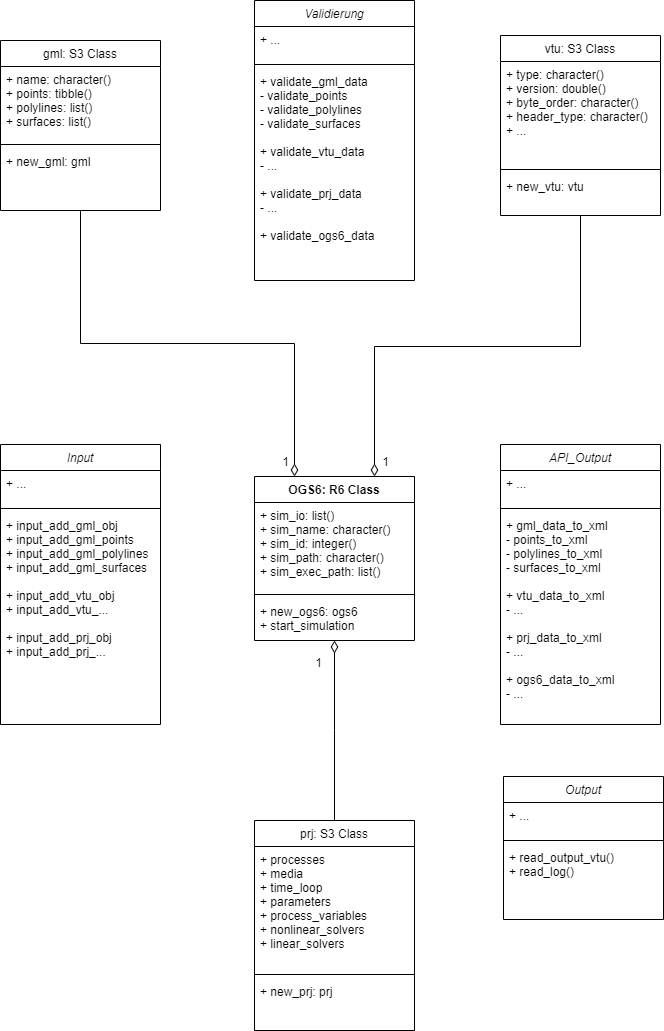

The diagram above was exported from draw.io. Its source (the exported page's mxGraphModel, read from the mxfile embedded in the PNG):
<mxGraphModel dx="1086" dy="806" grid="0" gridSize="10" guides="1" tooltips="1" connect="1" arrows="1" fold="1" page="1" pageScale="1" pageWidth="827" pageHeight="1169" math="0" shadow="0">
  <root>
    <mxCell id="WIyWlLk6GJQsqaUBKTNV-0" />
    <mxCell id="WIyWlLk6GJQsqaUBKTNV-1" parent="WIyWlLk6GJQsqaUBKTNV-0" />
    <mxCell id="zkfFHV4jXpPFQw0GAbJ--12" value="" style="endArrow=diamondThin;endSize=10;endFill=0;shadow=0;strokeWidth=1;rounded=0;edgeStyle=elbowEdgeStyle;elbow=vertical;" parent="WIyWlLk6GJQsqaUBKTNV-1" source="zkfFHV4jXpPFQw0GAbJ--6" target="zkfFHV4jXpPFQw0GAbJ--0" edge="1">
      <mxGeometry width="160" relative="1" as="geometry">
        <mxPoint x="200" y="203" as="sourcePoint" />
        <mxPoint x="200" y="203" as="targetPoint" />
      </mxGeometry>
    </mxCell>
    <mxCell id="zkfFHV4jXpPFQw0GAbJ--16" value="" style="endArrow=diamondThin;endSize=10;endFill=0;shadow=0;strokeWidth=1;rounded=0;edgeStyle=elbowEdgeStyle;elbow=vertical;entryX=0.25;entryY=0;entryDx=0;entryDy=0;" parent="WIyWlLk6GJQsqaUBKTNV-1" source="zkfFHV4jXpPFQw0GAbJ--13" target="zkfFHV4jXpPFQw0GAbJ--0" edge="1">
      <mxGeometry width="160" relative="1" as="geometry">
        <mxPoint x="210" y="373" as="sourcePoint" />
        <mxPoint x="310" y="271" as="targetPoint" />
      </mxGeometry>
    </mxCell>
    <mxCell id="zkfFHV4jXpPFQw0GAbJ--0" value="OGS6: R6 Class" style="swimlane;fontStyle=1;align=center;verticalAlign=top;childLayout=stackLayout;horizontal=1;startSize=26;horizontalStack=0;resizeParent=1;resizeLast=0;collapsible=1;marginBottom=0;rounded=0;shadow=0;strokeWidth=1;" parent="WIyWlLk6GJQsqaUBKTNV-1" vertex="1">
      <mxGeometry x="334" y="516" width="160" height="164" as="geometry">
        <mxRectangle x="230" y="140" width="160" height="26" as="alternateBounds" />
      </mxGeometry>
    </mxCell>
    <mxCell id="zkfFHV4jXpPFQw0GAbJ--1" value="+ sim_io: list()&#10;+ sim_name: character()&#10;+ sim_id: integer()&#10;+ sim_path: character()&#10;+ sim_exec_path: list()" style="text;align=left;verticalAlign=top;spacingLeft=4;spacingRight=4;overflow=hidden;rotatable=0;points=[[0,0.5],[1,0.5]];portConstraint=eastwest;" parent="zkfFHV4jXpPFQw0GAbJ--0" vertex="1">
      <mxGeometry y="26" width="160" height="88" as="geometry" />
    </mxCell>
    <mxCell id="zkfFHV4jXpPFQw0GAbJ--4" value="" style="line;html=1;strokeWidth=1;align=left;verticalAlign=middle;spacingTop=-1;spacingLeft=3;spacingRight=3;rotatable=0;labelPosition=right;points=[];portConstraint=eastwest;" parent="zkfFHV4jXpPFQw0GAbJ--0" vertex="1">
      <mxGeometry y="114" width="160" height="8" as="geometry" />
    </mxCell>
    <mxCell id="zkfFHV4jXpPFQw0GAbJ--5" value="+ new_ogs6: ogs6&#10;+ start_simulation&#10;" style="text;align=left;verticalAlign=top;spacingLeft=4;spacingRight=4;overflow=hidden;rotatable=0;points=[[0,0.5],[1,0.5]];portConstraint=eastwest;" parent="zkfFHV4jXpPFQw0GAbJ--0" vertex="1">
      <mxGeometry y="122" width="160" height="42" as="geometry" />
    </mxCell>
    <mxCell id="RqAyMCVJYmX8NeFGAwa8-19" value="Input" style="swimlane;fontStyle=2;align=center;verticalAlign=top;childLayout=stackLayout;horizontal=1;startSize=26;horizontalStack=0;resizeParent=1;resizeLast=0;collapsible=1;marginBottom=0;rounded=0;shadow=0;strokeWidth=1;" parent="WIyWlLk6GJQsqaUBKTNV-1" vertex="1">
      <mxGeometry x="80" y="484" width="160" height="280" as="geometry">
        <mxRectangle x="120" y="240" width="170" height="26" as="alternateBounds" />
      </mxGeometry>
    </mxCell>
    <mxCell id="RqAyMCVJYmX8NeFGAwa8-20" value="+ ...&#10;" style="text;align=left;verticalAlign=top;spacingLeft=4;spacingRight=4;overflow=hidden;rotatable=0;points=[[0,0.5],[1,0.5]];portConstraint=eastwest;" parent="RqAyMCVJYmX8NeFGAwa8-19" vertex="1">
      <mxGeometry y="26" width="160" height="34" as="geometry" />
    </mxCell>
    <mxCell id="RqAyMCVJYmX8NeFGAwa8-21" value="" style="line;html=1;strokeWidth=1;align=left;verticalAlign=middle;spacingTop=-1;spacingLeft=3;spacingRight=3;rotatable=0;labelPosition=right;points=[];portConstraint=eastwest;" parent="RqAyMCVJYmX8NeFGAwa8-19" vertex="1">
      <mxGeometry y="60" width="160" height="8" as="geometry" />
    </mxCell>
    <mxCell id="RqAyMCVJYmX8NeFGAwa8-22" value="+ input_add_gml_obj&#10;+ input_add_gml_points&#10;+ input_add_gml_polylines&#10;+ input_add_gml_surfaces&#10;&#10;+ input_add_vtu_obj&#10;+ input_add_vtu_...&#10;&#10;+ input_add_prj_obj&#10;+ input_add_prj_..." style="text;align=left;verticalAlign=top;spacingLeft=4;spacingRight=4;overflow=hidden;rotatable=0;points=[[0,0.5],[1,0.5]];portConstraint=eastwest;" parent="RqAyMCVJYmX8NeFGAwa8-19" vertex="1">
      <mxGeometry y="68" width="160" height="212" as="geometry" />
    </mxCell>
    <mxCell id="RqAyMCVJYmX8NeFGAwa8-23" value="API_Output" style="swimlane;fontStyle=2;align=center;verticalAlign=top;childLayout=stackLayout;horizontal=1;startSize=26;horizontalStack=0;resizeParent=1;resizeLast=0;collapsible=1;marginBottom=0;rounded=0;shadow=0;strokeWidth=1;" parent="WIyWlLk6GJQsqaUBKTNV-1" vertex="1">
      <mxGeometry x="580" y="484" width="160" height="280" as="geometry">
        <mxRectangle x="120" y="240" width="170" height="26" as="alternateBounds" />
      </mxGeometry>
    </mxCell>
    <mxCell id="RqAyMCVJYmX8NeFGAwa8-24" value="+ ...&#10;" style="text;align=left;verticalAlign=top;spacingLeft=4;spacingRight=4;overflow=hidden;rotatable=0;points=[[0,0.5],[1,0.5]];portConstraint=eastwest;" parent="RqAyMCVJYmX8NeFGAwa8-23" vertex="1">
      <mxGeometry y="26" width="160" height="34" as="geometry" />
    </mxCell>
    <mxCell id="RqAyMCVJYmX8NeFGAwa8-25" value="" style="line;html=1;strokeWidth=1;align=left;verticalAlign=middle;spacingTop=-1;spacingLeft=3;spacingRight=3;rotatable=0;labelPosition=right;points=[];portConstraint=eastwest;" parent="RqAyMCVJYmX8NeFGAwa8-23" vertex="1">
      <mxGeometry y="60" width="160" height="8" as="geometry" />
    </mxCell>
    <mxCell id="RqAyMCVJYmX8NeFGAwa8-26" value="+ gml_data_to_xml&#10;- points_to_xml&#10;- polylines_to_xml &#10;- surfaces_to_xml&#10;&#10;+ vtu_data_to_xml&#10;- ...&#10;&#10;+ prj_data_to_xml&#10;- ...&#10;&#10;+ ogs6_data_to_xml&#10;- ..." style="text;align=left;verticalAlign=top;spacingLeft=4;spacingRight=4;overflow=hidden;rotatable=0;points=[[0,0.5],[1,0.5]];portConstraint=eastwest;" parent="RqAyMCVJYmX8NeFGAwa8-23" vertex="1">
      <mxGeometry y="68" width="160" height="212" as="geometry" />
    </mxCell>
    <mxCell id="zkfFHV4jXpPFQw0GAbJ--13" value="gml: S3 Class" style="swimlane;fontStyle=0;align=center;verticalAlign=top;childLayout=stackLayout;horizontal=1;startSize=26;horizontalStack=0;resizeParent=1;resizeLast=0;collapsible=1;marginBottom=0;rounded=0;shadow=0;strokeWidth=1;" parent="WIyWlLk6GJQsqaUBKTNV-1" vertex="1">
      <mxGeometry x="80" y="80" width="160" height="170" as="geometry">
        <mxRectangle x="120" y="240" width="170" height="26" as="alternateBounds" />
      </mxGeometry>
    </mxCell>
    <mxCell id="zkfFHV4jXpPFQw0GAbJ--14" value="+ name: character()&#10;+ points: tibble()&#10;+ polylines: list()&#10;+ surfaces: list()&#10;" style="text;align=left;verticalAlign=top;spacingLeft=4;spacingRight=4;overflow=hidden;rotatable=0;points=[[0,0.5],[1,0.5]];portConstraint=eastwest;" parent="zkfFHV4jXpPFQw0GAbJ--13" vertex="1">
      <mxGeometry y="26" width="160" height="74" as="geometry" />
    </mxCell>
    <mxCell id="zkfFHV4jXpPFQw0GAbJ--15" value="" style="line;html=1;strokeWidth=1;align=left;verticalAlign=middle;spacingTop=-1;spacingLeft=3;spacingRight=3;rotatable=0;labelPosition=right;points=[];portConstraint=eastwest;" parent="zkfFHV4jXpPFQw0GAbJ--13" vertex="1">
      <mxGeometry y="100" width="160" height="8" as="geometry" />
    </mxCell>
    <mxCell id="RqAyMCVJYmX8NeFGAwa8-2" value="+ new_gml: gml&#10;&#10;" style="text;align=left;verticalAlign=top;spacingLeft=4;spacingRight=4;overflow=hidden;rotatable=0;points=[[0,0.5],[1,0.5]];portConstraint=eastwest;" parent="zkfFHV4jXpPFQw0GAbJ--13" vertex="1">
      <mxGeometry y="108" width="160" height="62" as="geometry" />
    </mxCell>
    <mxCell id="RqAyMCVJYmX8NeFGAwa8-27" value="Validierung" style="swimlane;fontStyle=2;align=center;verticalAlign=top;childLayout=stackLayout;horizontal=1;startSize=26;horizontalStack=0;resizeParent=1;resizeLast=0;collapsible=1;marginBottom=0;rounded=0;shadow=0;strokeWidth=1;" parent="WIyWlLk6GJQsqaUBKTNV-1" vertex="1">
      <mxGeometry x="334" y="40" width="160" height="280" as="geometry">
        <mxRectangle x="120" y="240" width="170" height="26" as="alternateBounds" />
      </mxGeometry>
    </mxCell>
    <mxCell id="RqAyMCVJYmX8NeFGAwa8-28" value="+ ...&#10;" style="text;align=left;verticalAlign=top;spacingLeft=4;spacingRight=4;overflow=hidden;rotatable=0;points=[[0,0.5],[1,0.5]];portConstraint=eastwest;" parent="RqAyMCVJYmX8NeFGAwa8-27" vertex="1">
      <mxGeometry y="26" width="160" height="34" as="geometry" />
    </mxCell>
    <mxCell id="RqAyMCVJYmX8NeFGAwa8-29" value="" style="line;html=1;strokeWidth=1;align=left;verticalAlign=middle;spacingTop=-1;spacingLeft=3;spacingRight=3;rotatable=0;labelPosition=right;points=[];portConstraint=eastwest;" parent="RqAyMCVJYmX8NeFGAwa8-27" vertex="1">
      <mxGeometry y="60" width="160" height="8" as="geometry" />
    </mxCell>
    <mxCell id="RqAyMCVJYmX8NeFGAwa8-30" value="+ validate_gml_data&#10;- validate_points&#10;- validate_polylines &#10;- validate_surfaces&#10;&#10;+ validate_vtu_data&#10;- ...&#10;&#10;+ validate_prj_data&#10;- ...&#10;&#10;+ validate_ogs6_data" style="text;align=left;verticalAlign=top;spacingLeft=4;spacingRight=4;overflow=hidden;rotatable=0;points=[[0,0.5],[1,0.5]];portConstraint=eastwest;" parent="RqAyMCVJYmX8NeFGAwa8-27" vertex="1">
      <mxGeometry y="68" width="160" height="212" as="geometry" />
    </mxCell>
    <mxCell id="zkfFHV4jXpPFQw0GAbJ--17" value="vtu: S3 Class" style="swimlane;fontStyle=0;align=center;verticalAlign=top;childLayout=stackLayout;horizontal=1;startSize=26;horizontalStack=0;resizeParent=1;resizeLast=0;collapsible=1;marginBottom=0;rounded=0;shadow=0;strokeWidth=1;" parent="WIyWlLk6GJQsqaUBKTNV-1" vertex="1">
      <mxGeometry x="580" y="75" width="160" height="180" as="geometry">
        <mxRectangle x="550" y="140" width="160" height="26" as="alternateBounds" />
      </mxGeometry>
    </mxCell>
    <mxCell id="zkfFHV4jXpPFQw0GAbJ--22" value="+ type: character()&#10;+ version: double()&#10;+ byte_order: character()&#10;+ header_type: character()&#10;+ ..." style="text;align=left;verticalAlign=top;spacingLeft=4;spacingRight=4;overflow=hidden;rotatable=0;points=[[0,0.5],[1,0.5]];portConstraint=eastwest;rounded=0;shadow=0;html=0;" parent="zkfFHV4jXpPFQw0GAbJ--17" vertex="1">
      <mxGeometry y="26" width="160" height="104" as="geometry" />
    </mxCell>
    <mxCell id="zkfFHV4jXpPFQw0GAbJ--23" value="" style="line;html=1;strokeWidth=1;align=left;verticalAlign=middle;spacingTop=-1;spacingLeft=3;spacingRight=3;rotatable=0;labelPosition=right;points=[];portConstraint=eastwest;" parent="zkfFHV4jXpPFQw0GAbJ--17" vertex="1">
      <mxGeometry y="130" width="160" height="8" as="geometry" />
    </mxCell>
    <mxCell id="zkfFHV4jXpPFQw0GAbJ--24" value="+ new_vtu: vtu" style="text;align=left;verticalAlign=top;spacingLeft=4;spacingRight=4;overflow=hidden;rotatable=0;points=[[0,0.5],[1,0.5]];portConstraint=eastwest;" parent="zkfFHV4jXpPFQw0GAbJ--17" vertex="1">
      <mxGeometry y="138" width="160" height="26" as="geometry" />
    </mxCell>
    <mxCell id="zkfFHV4jXpPFQw0GAbJ--6" value="prj: S3 Class" style="swimlane;fontStyle=0;align=center;verticalAlign=top;childLayout=stackLayout;horizontal=1;startSize=26;horizontalStack=0;resizeParent=1;resizeLast=0;collapsible=1;marginBottom=0;rounded=0;shadow=0;strokeWidth=1;" parent="WIyWlLk6GJQsqaUBKTNV-1" vertex="1">
      <mxGeometry x="334" y="860" width="160" height="210" as="geometry">
        <mxRectangle x="130" y="380" width="160" height="26" as="alternateBounds" />
      </mxGeometry>
    </mxCell>
    <mxCell id="zkfFHV4jXpPFQw0GAbJ--7" value="+ processes&#10;+ media&#10;+ time_loop&#10;+ parameters&#10;+ process_variables&#10;+ nonlinear_solvers&#10;+ linear_solvers" style="text;align=left;verticalAlign=top;spacingLeft=4;spacingRight=4;overflow=hidden;rotatable=0;points=[[0,0.5],[1,0.5]];portConstraint=eastwest;" parent="zkfFHV4jXpPFQw0GAbJ--6" vertex="1">
      <mxGeometry y="26" width="160" height="124" as="geometry" />
    </mxCell>
    <mxCell id="zkfFHV4jXpPFQw0GAbJ--9" value="" style="line;html=1;strokeWidth=1;align=left;verticalAlign=middle;spacingTop=-1;spacingLeft=3;spacingRight=3;rotatable=0;labelPosition=right;points=[];portConstraint=eastwest;" parent="zkfFHV4jXpPFQw0GAbJ--6" vertex="1">
      <mxGeometry y="150" width="160" height="8" as="geometry" />
    </mxCell>
    <mxCell id="zkfFHV4jXpPFQw0GAbJ--10" value="+ new_prj: prj" style="text;align=left;verticalAlign=top;spacingLeft=4;spacingRight=4;overflow=hidden;rotatable=0;points=[[0,0.5],[1,0.5]];portConstraint=eastwest;fontStyle=0" parent="zkfFHV4jXpPFQw0GAbJ--6" vertex="1">
      <mxGeometry y="158" width="160" height="32" as="geometry" />
    </mxCell>
    <mxCell id="RqAyMCVJYmX8NeFGAwa8-32" value="1" style="resizable=0;align=right;verticalAlign=bottom;labelBackgroundColor=none;fontSize=12;" parent="WIyWlLk6GJQsqaUBKTNV-1" connectable="0" vertex="1">
      <mxGeometry x="403" y="711.0033333333333" as="geometry" />
    </mxCell>
    <mxCell id="RqAyMCVJYmX8NeFGAwa8-34" value="" style="endArrow=diamondThin;html=1;entryX=0.75;entryY=0;entryDx=0;entryDy=0;edgeStyle=elbowEdgeStyle;elbow=vertical;rounded=0;endFill=0;exitX=0.5;exitY=1;exitDx=0;exitDy=0;endSize=10;" parent="WIyWlLk6GJQsqaUBKTNV-1" source="zkfFHV4jXpPFQw0GAbJ--17" target="zkfFHV4jXpPFQw0GAbJ--0" edge="1">
      <mxGeometry width="50" height="50" relative="1" as="geometry">
        <mxPoint x="450" y="450" as="sourcePoint" />
        <mxPoint x="440" y="490" as="targetPoint" />
      </mxGeometry>
    </mxCell>
    <mxCell id="RqAyMCVJYmX8NeFGAwa8-36" value="1" style="resizable=0;align=right;verticalAlign=bottom;labelBackgroundColor=none;fontSize=12;" parent="WIyWlLk6GJQsqaUBKTNV-1" connectable="0" vertex="1">
      <mxGeometry x="370" y="510.00333333333333" as="geometry" />
    </mxCell>
    <mxCell id="RqAyMCVJYmX8NeFGAwa8-38" value="1" style="resizable=0;align=right;verticalAlign=bottom;labelBackgroundColor=none;fontSize=12;" parent="WIyWlLk6GJQsqaUBKTNV-1" connectable="0" vertex="1">
      <mxGeometry x="470" y="510.00333333333333" as="geometry" />
    </mxCell>
    <mxCell id="HKRfaYuZjleMCl0sjq5G-0" value="Output" style="swimlane;fontStyle=2;align=center;verticalAlign=top;childLayout=stackLayout;horizontal=1;startSize=26;horizontalStack=0;resizeParent=1;resizeLast=0;collapsible=1;marginBottom=0;rounded=0;shadow=0;strokeWidth=1;" parent="WIyWlLk6GJQsqaUBKTNV-1" vertex="1">
      <mxGeometry x="583" y="816" width="160" height="143" as="geometry">
        <mxRectangle x="120" y="240" width="170" height="26" as="alternateBounds" />
      </mxGeometry>
    </mxCell>
    <mxCell id="HKRfaYuZjleMCl0sjq5G-1" value="+ ...&#10;" style="text;align=left;verticalAlign=top;spacingLeft=4;spacingRight=4;overflow=hidden;rotatable=0;points=[[0,0.5],[1,0.5]];portConstraint=eastwest;" parent="HKRfaYuZjleMCl0sjq5G-0" vertex="1">
      <mxGeometry y="26" width="160" height="34" as="geometry" />
    </mxCell>
    <mxCell id="HKRfaYuZjleMCl0sjq5G-2" value="" style="line;html=1;strokeWidth=1;align=left;verticalAlign=middle;spacingTop=-1;spacingLeft=3;spacingRight=3;rotatable=0;labelPosition=right;points=[];portConstraint=eastwest;" parent="HKRfaYuZjleMCl0sjq5G-0" vertex="1">
      <mxGeometry y="60" width="160" height="8" as="geometry" />
    </mxCell>
    <mxCell id="HKRfaYuZjleMCl0sjq5G-3" value="+ read_output_vtu()&#10;+ read_log()" style="text;align=left;verticalAlign=top;spacingLeft=4;spacingRight=4;overflow=hidden;rotatable=0;points=[[0,0.5],[1,0.5]];portConstraint=eastwest;" parent="HKRfaYuZjleMCl0sjq5G-0" vertex="1">
      <mxGeometry y="68" width="160" height="58" as="geometry" />
    </mxCell>
  </root>
</mxGraphModel>